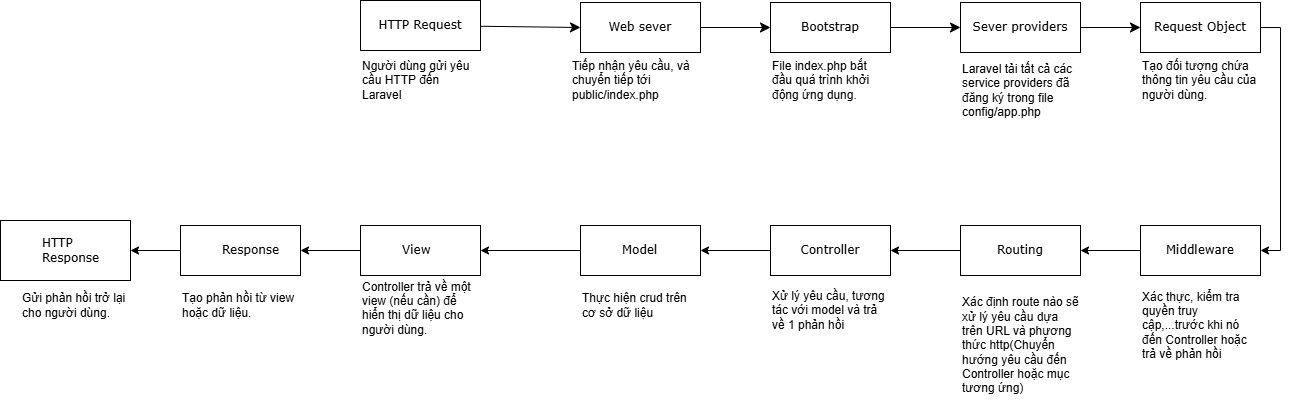

The diagram above was exported from draw.io. Its source (the exported page's mxGraphModel, read from the mxfile embedded in the PNG):
<mxGraphModel dx="2618" dy="701" grid="1" gridSize="10" guides="1" tooltips="1" connect="1" arrows="1" fold="1" page="1" pageScale="1" pageWidth="1100" pageHeight="850" background="none" math="0" shadow="0">
  <root>
    <mxCell id="0" />
    <mxCell id="1" parent="0" />
    <mxCell id="1fdf3b25b50cf41e-27" style="edgeStyle=none;html=1;labelBackgroundColor=none;startFill=0;startSize=8;endFill=1;endSize=8;fontFamily=Verdana;fontSize=12;entryX=0;entryY=0.5;entryDx=0;entryDy=0;" parent="1" source="17472293e6e8944d-30" target="Vi4RiugukSdkMZSDpMXL-2" edge="1">
      <mxGeometry relative="1" as="geometry">
        <mxPoint x="380" y="80" as="targetPoint" />
      </mxGeometry>
    </mxCell>
    <mxCell id="17472293e6e8944d-30" value="HTTP Request" style="whiteSpace=wrap;html=1;rounded=0;shadow=0;comic=0;labelBackgroundColor=none;strokeWidth=1;fontFamily=Verdana;fontSize=12;align=center;" parent="1" vertex="1">
      <mxGeometry x="60" y="55" width="120" height="50" as="geometry" />
    </mxCell>
    <mxCell id="Vi4RiugukSdkMZSDpMXL-1" value="Người dùng gửi yêu cầu HTTP đến Laravel" style="text;html=1;align=left;verticalAlign=middle;whiteSpace=wrap;rounded=0;" vertex="1" parent="1">
      <mxGeometry x="60" y="120" width="120" height="30" as="geometry" />
    </mxCell>
    <mxCell id="Vi4RiugukSdkMZSDpMXL-2" value="Web sever" style="whiteSpace=wrap;html=1;rounded=0;shadow=0;comic=0;labelBackgroundColor=none;strokeWidth=1;fontFamily=Verdana;fontSize=12;align=center;" vertex="1" parent="1">
      <mxGeometry x="280" y="57" width="120" height="50" as="geometry" />
    </mxCell>
    <mxCell id="Vi4RiugukSdkMZSDpMXL-3" value="Tiếp nhận yêu cầu, và chuyển tiếp tới public/index.php" style="text;html=1;align=left;verticalAlign=middle;whiteSpace=wrap;rounded=0;" vertex="1" parent="1">
      <mxGeometry x="270" y="120" width="130" height="30" as="geometry" />
    </mxCell>
    <mxCell id="Vi4RiugukSdkMZSDpMXL-4" value="Bootstrap" style="whiteSpace=wrap;html=1;rounded=0;shadow=0;comic=0;labelBackgroundColor=none;strokeWidth=1;fontFamily=Verdana;fontSize=12;align=center;" vertex="1" parent="1">
      <mxGeometry x="470" y="57" width="120" height="50" as="geometry" />
    </mxCell>
    <mxCell id="Vi4RiugukSdkMZSDpMXL-5" style="edgeStyle=none;html=1;labelBackgroundColor=none;startFill=0;startSize=8;endFill=1;endSize=8;fontFamily=Verdana;fontSize=12;exitX=1;exitY=0.5;exitDx=0;exitDy=0;" edge="1" parent="1" source="Vi4RiugukSdkMZSDpMXL-2" target="Vi4RiugukSdkMZSDpMXL-4">
      <mxGeometry relative="1" as="geometry">
        <mxPoint x="190" y="91" as="sourcePoint" />
        <mxPoint x="290" y="92" as="targetPoint" />
      </mxGeometry>
    </mxCell>
    <mxCell id="Vi4RiugukSdkMZSDpMXL-6" value="File index.php bắt đầu quá trình khởi động ứng dụng." style="text;html=1;align=left;verticalAlign=middle;whiteSpace=wrap;rounded=0;" vertex="1" parent="1">
      <mxGeometry x="470" y="120" width="120" height="30" as="geometry" />
    </mxCell>
    <mxCell id="Vi4RiugukSdkMZSDpMXL-7" value="Sever providers" style="whiteSpace=wrap;html=1;rounded=0;shadow=0;comic=0;labelBackgroundColor=none;strokeWidth=1;fontFamily=Verdana;fontSize=12;align=center;" vertex="1" parent="1">
      <mxGeometry x="660" y="57" width="120" height="50" as="geometry" />
    </mxCell>
    <mxCell id="Vi4RiugukSdkMZSDpMXL-9" style="edgeStyle=none;html=1;labelBackgroundColor=none;startFill=0;startSize=8;endFill=1;endSize=8;fontFamily=Verdana;fontSize=12;exitX=1;exitY=0.5;exitDx=0;exitDy=0;entryX=0;entryY=0.5;entryDx=0;entryDy=0;" edge="1" parent="1" source="Vi4RiugukSdkMZSDpMXL-4" target="Vi4RiugukSdkMZSDpMXL-7">
      <mxGeometry relative="1" as="geometry">
        <mxPoint x="410" y="92" as="sourcePoint" />
        <mxPoint x="480" y="92" as="targetPoint" />
      </mxGeometry>
    </mxCell>
    <mxCell id="Vi4RiugukSdkMZSDpMXL-10" value="Laravel tải tất cả các service providers đã đăng ký trong file config/app.php" style="text;html=1;align=left;verticalAlign=middle;whiteSpace=wrap;rounded=0;" vertex="1" parent="1">
      <mxGeometry x="660" y="110" width="120" height="70" as="geometry" />
    </mxCell>
    <mxCell id="Vi4RiugukSdkMZSDpMXL-12" style="edgeStyle=none;html=1;labelBackgroundColor=none;startFill=0;startSize=8;endFill=1;endSize=8;fontFamily=Verdana;fontSize=12;exitX=1;exitY=0.5;exitDx=0;exitDy=0;entryX=0;entryY=0.5;entryDx=0;entryDy=0;" edge="1" parent="1" source="Vi4RiugukSdkMZSDpMXL-7" target="Vi4RiugukSdkMZSDpMXL-13">
      <mxGeometry relative="1" as="geometry">
        <mxPoint x="600" y="92" as="sourcePoint" />
        <mxPoint x="840" y="82" as="targetPoint" />
      </mxGeometry>
    </mxCell>
    <mxCell id="Vi4RiugukSdkMZSDpMXL-20" style="edgeStyle=orthogonalEdgeStyle;rounded=0;orthogonalLoop=1;jettySize=auto;html=1;exitX=1;exitY=0.5;exitDx=0;exitDy=0;entryX=1;entryY=0.5;entryDx=0;entryDy=0;" edge="1" parent="1" source="Vi4RiugukSdkMZSDpMXL-13" target="Vi4RiugukSdkMZSDpMXL-16">
      <mxGeometry relative="1" as="geometry" />
    </mxCell>
    <mxCell id="Vi4RiugukSdkMZSDpMXL-13" value="Request Object" style="whiteSpace=wrap;html=1;rounded=0;shadow=0;comic=0;labelBackgroundColor=none;strokeWidth=1;fontFamily=Verdana;fontSize=12;align=center;" vertex="1" parent="1">
      <mxGeometry x="840" y="57" width="120" height="50" as="geometry" />
    </mxCell>
    <mxCell id="Vi4RiugukSdkMZSDpMXL-15" value="Tạo đối tượng chứa thông tin yêu cầu của người dùng." style="text;html=1;align=left;verticalAlign=middle;whiteSpace=wrap;rounded=0;" vertex="1" parent="1">
      <mxGeometry x="840" y="110" width="120" height="50" as="geometry" />
    </mxCell>
    <mxCell id="Vi4RiugukSdkMZSDpMXL-21" style="edgeStyle=orthogonalEdgeStyle;rounded=0;orthogonalLoop=1;jettySize=auto;html=1;exitX=0;exitY=0.5;exitDx=0;exitDy=0;" edge="1" parent="1" source="Vi4RiugukSdkMZSDpMXL-16" target="Vi4RiugukSdkMZSDpMXL-18">
      <mxGeometry relative="1" as="geometry" />
    </mxCell>
    <mxCell id="Vi4RiugukSdkMZSDpMXL-16" value="Middleware" style="whiteSpace=wrap;html=1;rounded=0;shadow=0;comic=0;labelBackgroundColor=none;strokeWidth=1;fontFamily=Verdana;fontSize=12;align=center;" vertex="1" parent="1">
      <mxGeometry x="840" y="280" width="120" height="50" as="geometry" />
    </mxCell>
    <mxCell id="Vi4RiugukSdkMZSDpMXL-17" value="Xác thực, kiểm tra quyền truy cập,...trước khi nó đến Controller hoặc trả về phản hồi" style="text;html=1;align=left;verticalAlign=middle;whiteSpace=wrap;rounded=0;" vertex="1" parent="1">
      <mxGeometry x="840" y="340" width="120" height="80" as="geometry" />
    </mxCell>
    <mxCell id="Vi4RiugukSdkMZSDpMXL-24" style="edgeStyle=orthogonalEdgeStyle;rounded=0;orthogonalLoop=1;jettySize=auto;html=1;exitX=0;exitY=0.5;exitDx=0;exitDy=0;" edge="1" parent="1" source="Vi4RiugukSdkMZSDpMXL-18" target="Vi4RiugukSdkMZSDpMXL-22">
      <mxGeometry relative="1" as="geometry" />
    </mxCell>
    <mxCell id="Vi4RiugukSdkMZSDpMXL-18" value="Routing" style="whiteSpace=wrap;html=1;rounded=0;shadow=0;comic=0;labelBackgroundColor=none;strokeWidth=1;fontFamily=Verdana;fontSize=12;align=center;" vertex="1" parent="1">
      <mxGeometry x="660" y="280" width="120" height="50" as="geometry" />
    </mxCell>
    <mxCell id="Vi4RiugukSdkMZSDpMXL-19" value="Xác định route nào sẽ xử lý yêu cầu dựa trên URL và phương thức http(Chuyển hướng yêu cầu đến Controller hoặc mục tương ứng)" style="text;html=1;align=left;verticalAlign=middle;whiteSpace=wrap;rounded=0;" vertex="1" parent="1">
      <mxGeometry x="660" y="340" width="120" height="120" as="geometry" />
    </mxCell>
    <mxCell id="Vi4RiugukSdkMZSDpMXL-27" style="edgeStyle=orthogonalEdgeStyle;rounded=0;orthogonalLoop=1;jettySize=auto;html=1;exitX=0;exitY=0.5;exitDx=0;exitDy=0;entryX=1;entryY=0.5;entryDx=0;entryDy=0;" edge="1" parent="1" source="Vi4RiugukSdkMZSDpMXL-22" target="Vi4RiugukSdkMZSDpMXL-25">
      <mxGeometry relative="1" as="geometry" />
    </mxCell>
    <mxCell id="Vi4RiugukSdkMZSDpMXL-22" value="Controller" style="whiteSpace=wrap;html=1;rounded=0;shadow=0;comic=0;labelBackgroundColor=none;strokeWidth=1;fontFamily=Verdana;fontSize=12;align=center;" vertex="1" parent="1">
      <mxGeometry x="470" y="280" width="120" height="50" as="geometry" />
    </mxCell>
    <mxCell id="Vi4RiugukSdkMZSDpMXL-23" value="Xử lý yêu cầu, tương tác với model và trả về 1 phản hồi" style="text;html=1;align=left;verticalAlign=middle;whiteSpace=wrap;rounded=0;" vertex="1" parent="1">
      <mxGeometry x="470" y="340" width="120" height="50" as="geometry" />
    </mxCell>
    <mxCell id="Vi4RiugukSdkMZSDpMXL-36" style="edgeStyle=orthogonalEdgeStyle;rounded=0;orthogonalLoop=1;jettySize=auto;html=1;exitX=0;exitY=0.5;exitDx=0;exitDy=0;" edge="1" parent="1" source="Vi4RiugukSdkMZSDpMXL-25" target="Vi4RiugukSdkMZSDpMXL-34">
      <mxGeometry relative="1" as="geometry" />
    </mxCell>
    <mxCell id="Vi4RiugukSdkMZSDpMXL-25" value="&lt;blockquote style=&quot;margin: 0 0 0 40px; border: none; padding: 0px;&quot;&gt;Model&lt;/blockquote&gt;" style="whiteSpace=wrap;html=1;rounded=0;shadow=0;comic=0;labelBackgroundColor=none;strokeWidth=1;fontFamily=Verdana;fontSize=12;align=left;" vertex="1" parent="1">
      <mxGeometry x="280" y="280" width="120" height="50" as="geometry" />
    </mxCell>
    <mxCell id="Vi4RiugukSdkMZSDpMXL-26" value="Thực hiện crud trên cơ sở dữ liệu" style="text;html=1;align=left;verticalAlign=middle;whiteSpace=wrap;rounded=0;" vertex="1" parent="1">
      <mxGeometry x="280" y="340" width="120" height="40" as="geometry" />
    </mxCell>
    <mxCell id="Vi4RiugukSdkMZSDpMXL-40" style="edgeStyle=orthogonalEdgeStyle;rounded=0;orthogonalLoop=1;jettySize=auto;html=1;exitX=0;exitY=0.5;exitDx=0;exitDy=0;" edge="1" parent="1" source="Vi4RiugukSdkMZSDpMXL-34" target="Vi4RiugukSdkMZSDpMXL-38">
      <mxGeometry relative="1" as="geometry" />
    </mxCell>
    <mxCell id="Vi4RiugukSdkMZSDpMXL-34" value="&lt;blockquote style=&quot;margin: 0 0 0 40px; border: none; padding: 0px;&quot;&gt;View&lt;/blockquote&gt;" style="whiteSpace=wrap;html=1;rounded=0;shadow=0;comic=0;labelBackgroundColor=none;strokeWidth=1;fontFamily=Verdana;fontSize=12;align=left;" vertex="1" parent="1">
      <mxGeometry x="60" y="280" width="120" height="50" as="geometry" />
    </mxCell>
    <mxCell id="Vi4RiugukSdkMZSDpMXL-37" value="Controller trả về một view (nếu cần) để hiển thị dữ liệu cho người dùng.&lt;div&gt;&lt;br&gt;&lt;/div&gt;" style="text;html=1;align=left;verticalAlign=middle;whiteSpace=wrap;rounded=0;" vertex="1" parent="1">
      <mxGeometry x="60" y="340" width="120" height="60" as="geometry" />
    </mxCell>
    <mxCell id="Vi4RiugukSdkMZSDpMXL-43" style="edgeStyle=orthogonalEdgeStyle;rounded=0;orthogonalLoop=1;jettySize=auto;html=1;exitX=0;exitY=0.5;exitDx=0;exitDy=0;entryX=1;entryY=0.5;entryDx=0;entryDy=0;" edge="1" parent="1" source="Vi4RiugukSdkMZSDpMXL-38" target="Vi4RiugukSdkMZSDpMXL-41">
      <mxGeometry relative="1" as="geometry" />
    </mxCell>
    <mxCell id="Vi4RiugukSdkMZSDpMXL-38" value="&lt;blockquote style=&quot;margin: 0 0 0 40px; border: none; padding: 0px;&quot;&gt;Response&lt;/blockquote&gt;" style="whiteSpace=wrap;html=1;rounded=0;shadow=0;comic=0;labelBackgroundColor=none;strokeWidth=1;fontFamily=Verdana;fontSize=12;align=left;" vertex="1" parent="1">
      <mxGeometry x="-120" y="280" width="120" height="50" as="geometry" />
    </mxCell>
    <mxCell id="Vi4RiugukSdkMZSDpMXL-39" value="&lt;div&gt;Tạo phản hồi từ view hoặc dữ liệu.&lt;/div&gt;" style="text;html=1;align=left;verticalAlign=middle;whiteSpace=wrap;rounded=0;" vertex="1" parent="1">
      <mxGeometry x="-120" y="340" width="120" height="40" as="geometry" />
    </mxCell>
    <mxCell id="Vi4RiugukSdkMZSDpMXL-41" value="&lt;blockquote style=&quot;margin: 0 0 0 40px; border: none; padding: 0px;&quot;&gt;HTTP Response&lt;/blockquote&gt;" style="whiteSpace=wrap;html=1;rounded=0;shadow=0;comic=0;labelBackgroundColor=none;strokeWidth=1;fontFamily=Verdana;fontSize=12;align=left;" vertex="1" parent="1">
      <mxGeometry x="-300" y="275" width="130" height="60" as="geometry" />
    </mxCell>
    <mxCell id="Vi4RiugukSdkMZSDpMXL-42" value="&lt;div&gt;Gửi phản hồi trở lại cho người dùng.&lt;/div&gt;" style="text;html=1;align=left;verticalAlign=middle;whiteSpace=wrap;rounded=0;" vertex="1" parent="1">
      <mxGeometry x="-280" y="340" width="120" height="40" as="geometry" />
    </mxCell>
  </root>
</mxGraphModel>